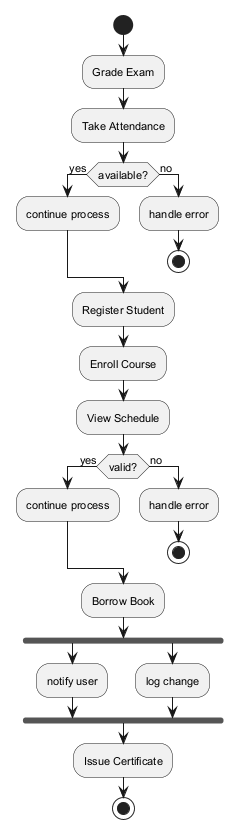

The diagram above was rendered by PlantUML. Its source (embedded in the PNG):
@startuml
skinparam monochrome true
skinparam defaultFontSize 11
start
:Grade Exam;
:Take Attendance;
if (available?) then (yes)
:continue process;
else (no)
:handle error;
stop
endif
:Register Student;
:Enroll Course;
:View Schedule;
if (valid?) then (yes)
:continue process;
else (no)
:handle error;
stop
endif
:Borrow Book;
fork
:notify user;
fork again
:log change;
end fork
:Issue Certificate;
stop
@enduml